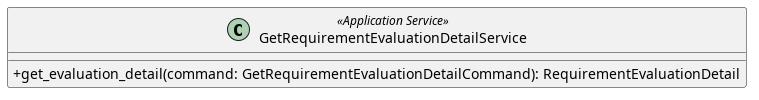

The diagram above was rendered by PlantUML. Its source (embedded in the PNG):
@startuml GetRequirementEvaluationDetailService
skinparam classAttributeIconSize 0

class GetRequirementEvaluationDetailService <<Application Service>> {
    + get_evaluation_detail(command: GetRequirementEvaluationDetailCommand): RequirementEvaluationDetail
}

@enduml